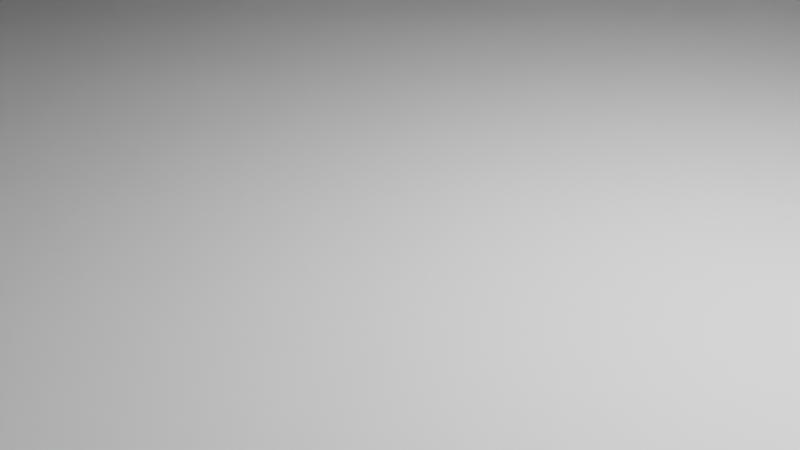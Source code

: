 # Source: not.blend  (saved by Blender 3.4.6; exported with 4.5.12 LTS)
import bpy
from mathutils import Matrix  # noqa: F401  (used for matrix-valued properties, if any)

bpy.ops.wm.read_factory_settings(use_empty=True)
scene = bpy.context.scene
scene.name = 'Scene'

# ---- collections
col_collection = bpy.data.collections.new('Collection'); scene.collection.children.link(col_collection)

# ---- world
world_world = bpy.data.worlds.new('World'); scene.world = world_world
world_world.use_nodes = True; world_world.node_tree.nodes.clear()
_N = world_world.node_tree.nodes; _L = world_world.node_tree.links
n0 = _N.new('ShaderNodeOutputWorld'); n0.name = 'World Output'; n0.location = (300, 300)
n1 = _N.new('ShaderNodeBackground'); n1.name = 'Background'; n1.location = (10, 300)
n1.inputs[0].default_value = (0.05088, 0.05088, 0.05088, 1.0)
_L.new(n1.outputs[0], n0.inputs[0])
n0.is_active_output = True
world_world.color = (0.05088, 0.05088, 0.05088)
world_world.use_sun_shadow = False
world_world.sun_shadow_jitter_overblur = 0.0

# ---- cameras
cam_camera = bpy.data.cameras.new('Camera')
cam_camera.clip_end = 100.0
cam_camera.ortho_scale = 7.314

# ---- lights
light_light = bpy.data.lights.new('Light', 'POINT')
light_light.transmission_factor = 0.0
light_light.energy = 1000.0
light_light.shadow_soft_size = 0.1
light_light.shadow_maximum_resolution = 0.006
light_light.use_absolute_resolution = True

# ---- meshes
me_coupole = bpy.data.meshes.new('coupole')
me_coupole.from_pydata([(25.0, 25.0, 0.0), (-25.0, 25.0, 0.0), (-25.0, 25.0, 8.0), (25.0, 25.0, 8.0), (-25.0, -25.0, 0.0), (-25.0, -25.0, 8.0), (25.0, -25.0, 0.0), (25.0, -25.0, 8.0), (-14.98, -13.9, 8.0), (-14.27, -14.63, 8.0), (-13.52, -15.32, 8.0), (-15.66, -13.14, 8.0), (-12.74, -15.98, 8.0), (-16.29, -12.34, 8.0), (-11.93, -16.6, 8.0), (-16.89, -11.51, 8.0), (-11.09, -17.17, 8.0), (-17.44, -10.66, 8.0), (-10.22, -17.7, 8.0), (-17.95, -9.775, 8.0), (-9.324, -18.19, 8.0), (-18.41, -8.868, 8.0), (-8.406, -18.63, 8.0), (-18.83, -7.939, 8.0), (-7.467, -19.03, 8.0), (-19.21, -6.991, 8.0), (-6.51, -19.37, 8.0), (-19.53, -6.024, 8.0), (-5.536, -19.68, 8.0), (-19.81, -5.043, 8.0), (-4.548, -19.93, 8.0), (-20.03, -4.05, 8.0), (-3.549, -20.13, 8.0), (-20.21, -3.046, 8.0), (-2.541, -20.28, 8.0), (-20.34, -2.035, 8.0), (-1.527, -20.38, 8.0), (-20.41, -1.019, 8.0), (-0.5096, -20.43, 8.0), (-20.44, 5.329e-15, 8.0), (0.5096, -20.43, 8.0), (14.27, -14.63, 8.0), (13.52, -15.32, 8.0), (12.74, -15.98, 8.0), (11.93, -16.6, 8.0), (11.09, -17.17, 8.0), (10.22, -17.7, 8.0), (9.324, -18.19, 8.0), (8.406, -18.63, 8.0), (7.467, -19.03, 8.0), (6.51, -19.37, 8.0), (5.536, -19.68, 8.0), (4.548, -19.93, 8.0), (3.549, -20.13, 8.0), (2.541, -20.28, 8.0), (1.527, -20.38, 8.0), (-20.41, 1.019, 8.0), (-20.34, 2.035, 8.0), (-20.21, 3.046, 8.0), (-20.03, 4.05, 8.0), (-19.81, 5.043, 8.0), (-19.53, 6.024, 8.0), (-19.21, 6.991, 8.0), (-18.83, 7.939, 8.0), (-18.41, 8.868, 8.0), (-17.95, 9.775, 8.0), (-17.44, 10.66, 8.0), (-16.89, 11.51, 8.0), (-16.29, 12.34, 8.0), (-15.66, 13.14, 8.0), (-14.98, 13.9, 8.0), (-14.27, 14.63, 8.0), (14.98, -13.9, 8.0), (-13.52, 15.32, 8.0), (15.66, -13.14, 8.0), (-12.74, 15.98, 8.0), (16.29, -12.34, 8.0), (-11.93, 16.6, 8.0), (16.89, -11.51, 8.0), (-11.09, 17.17, 8.0), (17.44, -10.66, 8.0), (-10.22, 17.7, 8.0), (17.95, -9.775, 8.0), (-9.324, 18.19, 8.0), (18.41, -8.868, 8.0), (-8.406, 18.63, 8.0), (18.83, -7.939, 8.0), (-7.467, 19.03, 8.0), (19.21, -6.991, 8.0), (-6.51, 19.37, 8.0), (19.53, -6.024, 8.0), (-5.536, 19.68, 8.0), (19.81, -5.043, 8.0), (-4.548, 19.93, 8.0), (20.03, -4.05, 8.0), (-3.549, 20.13, 8.0), (20.21, -3.046, 8.0), (20.34, -2.035, 8.0), (20.41, -1.019, 8.0), (20.44, -6.478e-14, 8.0), (3.549, 20.13, 8.0), (4.548, 19.93, 8.0), (5.536, 19.68, 8.0), (6.51, 19.37, 8.0), (7.467, 19.03, 8.0), (8.406, 18.63, 8.0), (9.324, 18.19, 8.0), (10.22, 17.7, 8.0), (11.09, 17.17, 8.0), (11.93, 16.6, 8.0), (12.74, 15.98, 8.0), (13.52, 15.32, 8.0), (14.27, 14.63, 8.0), (14.98, 13.9, 8.0), (15.66, 13.14, 8.0), (16.29, 12.34, 8.0), (16.89, 11.51, 8.0), (17.44, 10.66, 8.0), (17.95, 9.775, 8.0), (18.41, 8.868, 8.0), (18.83, 7.939, 8.0), (19.21, 6.991, 8.0), (19.53, 6.024, 8.0), (19.81, 5.043, 8.0), (20.03, 4.05, 8.0), (20.21, 3.046, 8.0), (20.34, 2.035, 8.0), (20.41, 1.019, 8.0), (-0.5096, 20.43, 8.0), (-1.527, 20.38, 8.0), (-2.541, 20.28, 8.0), (0.5096, 20.43, 8.0), (1.527, 20.38, 8.0), (2.541, 20.28, 8.0), (-13.65, 0.3604, 7.167), (-13.65, 5.144e-15, 7.167), (-6.835, 5.033e-15, 6.667), (-13.61, 1.08, 7.167), (-13.53, 1.797, 7.167), (-13.42, 2.509, 7.167), (-13.27, 3.214, 7.167), (-13.08, 3.909, 7.167), (-12.86, 4.594, 7.167), (-12.6, 5.266, 7.167), (-12.3, 5.924, 7.167), (-11.97, 6.565, 7.167), (-11.61, 7.187, 7.167), (-11.21, 7.79, 7.167), (-10.79, 8.371, 7.167), (-10.33, 8.928, 7.167), (-1.286e-14, 4.996e-15, 6.5), (-6.825, 0.3607, 6.667), (-9.843, 9.461, 7.167), (-6.797, 0.7204, 6.667), (-9.33, 9.967, 7.167), (-6.749, 1.078, 6.667), (-8.791, 10.45, 7.167), (-6.683, 1.433, 6.667), (-8.228, 10.9, 7.167), (-6.598, 1.783, 6.667), (-7.641, 11.31, 7.167), (-6.495, 2.129, 6.667), (-7.034, 11.7, 7.167), (-6.373, 2.469, 6.667), (-6.406, 12.06, 7.167), (-6.234, 2.802, 6.667), (-5.761, 12.38, 7.167), (-6.077, 3.127, 6.667), (-5.1, 12.66, 7.167), (-5.904, 3.443, 6.667), (-4.424, 12.92, 7.167), (-5.714, 3.75, 6.667), (-3.736, 13.13, 7.167), (-5.508, 4.046, 6.667), (-3.038, 13.31, 7.167), (-5.287, 4.332, 6.667), (-2.331, 13.45, 7.167), (-5.051, 4.605, 6.667), (-1.618, 13.56, 7.167), (-4.801, 4.865, 6.667), (-0.9004, 13.62, 7.167), (-4.537, 5.111, 6.667), (-0.1802, 13.65, 7.167), (-4.261, 5.344, 6.667), (0.5405, 13.64, 7.167), (-3.973, 5.561, 6.667), (1.26, 13.59, 7.167), (-3.674, 5.763, 6.667), (1.975, 13.51, 7.167), (-3.365, 5.949, 6.667), (2.686, 13.39, 7.167), (-3.046, 6.118, 6.667), (3.388, 13.23, 7.167), (-2.719, 6.27, 6.667), (4.082, 13.03, 7.167), (-2.385, 6.405, 6.667), (4.764, 12.8, 7.167), (-2.043, 6.522, 6.667), (5.432, 12.53, 7.167), (-1.696, 6.621, 6.667), (6.086, 12.22, 7.167), (-1.344, 6.701, 6.667), (6.722, 11.88, 7.167), (-0.9889, 6.763, 6.667), (7.34, 11.51, 7.167), (-0.6306, 6.806, 6.667), (7.937, 11.11, 7.167), (-0.2706, 6.829, 6.667), (8.513, 10.67, 7.167), (0.09022, 6.834, 6.667), (9.064, 10.21, 7.167), (0.4508, 6.82, 6.667), (9.59, 9.718, 7.167), (0.8101, 6.787, 6.667), (10.09, 9.198, 7.167), (1.167, 6.734, 6.667), (10.56, 8.653, 7.167), (1.521, 6.663, 6.667), (11.0, 8.083, 7.167), (1.87, 6.574, 6.667), (11.41, 7.491, 7.167), (2.215, 6.466, 6.667), (11.79, 6.879, 7.167), (2.553, 6.34, 6.667), (12.14, 6.247, 7.167), (2.884, 6.196, 6.667), (12.45, 5.597, 7.167), (3.207, 6.036, 6.667), (12.73, 4.932, 7.167), (3.521, 5.858, 6.667), (12.97, 4.253, 7.167), (3.825, 5.664, 6.667), (13.18, 3.563, 7.167), (4.119, 5.454, 6.667), (13.35, 2.862, 7.167), (4.401, 5.229, 6.667), (13.48, 2.154, 7.167), (4.671, 4.99, 6.667), (13.58, 1.439, 7.167), (4.928, 4.736, 6.667), (13.63, 0.7205, 7.167), (5.171, 4.47, 6.667), (13.65, -4.775e-14, 7.167), (5.399, 4.19, 6.667), (13.63, -0.7205, 7.167), (5.613, 3.9, 6.667), (13.58, -1.439, 7.167), (5.811, 3.598, 6.667), (13.48, -2.154, 7.167), (5.993, 3.286, 6.667), (13.35, -2.862, 7.167), (6.158, 2.965, 6.667), (13.18, -3.563, 7.167), (6.306, 2.636, 6.667), (12.97, -4.253, 7.167), (6.436, 2.3, 6.667), (12.73, -4.932, 7.167), (6.549, 1.957, 6.667), (12.45, -5.597, 7.167), (6.643, 1.609, 6.667), (12.14, -6.247, 7.167), (6.718, 1.256, 6.667), (11.79, -6.879, 7.167), (6.775, 0.8996, 6.667), (11.41, -7.491, 7.167), (6.813, 0.5407, 6.667), (11.0, -8.083, 7.167), (6.832, 0.1804, 6.667), (10.56, -8.653, 7.167), (6.832, -0.1804, 6.667), (10.09, -9.198, 7.167), (6.813, -0.5407, 6.667), (9.59, -9.718, 7.167), (6.775, -0.8996, 6.667), (9.064, -10.21, 7.167), (6.718, -1.256, 6.667), (8.513, -10.67, 7.167), (6.643, -1.609, 6.667), (7.937, -11.11, 7.167), (6.549, -1.957, 6.667), (7.34, -11.51, 7.167), (6.436, -2.3, 6.667), (6.722, -11.88, 7.167), (6.306, -2.636, 6.667), (6.086, -12.22, 7.167), (6.158, -2.965, 6.667), (5.432, -12.53, 7.167), (5.993, -3.286, 6.667), (4.764, -12.8, 7.167), (5.811, -3.598, 6.667), (4.082, -13.03, 7.167), (5.613, -3.9, 6.667), (3.388, -13.23, 7.167), (5.399, -4.19, 6.667), (2.686, -13.39, 7.167), (5.171, -4.47, 6.667), (1.975, -13.51, 7.167), (4.928, -4.736, 6.667), (1.26, -13.59, 7.167), (4.671, -4.99, 6.667), (0.5405, -13.64, 7.167), (4.401, -5.229, 6.667), (-0.1802, -13.65, 7.167), (4.119, -5.454, 6.667), (-0.9004, -13.62, 7.167), (3.825, -5.664, 6.667), (-1.618, -13.56, 7.167), (3.521, -5.858, 6.667), (-2.331, -13.45, 7.167), (3.207, -6.036, 6.667), (-3.038, -13.31, 7.167), (2.884, -6.196, 6.667), (-3.736, -13.13, 7.167), (2.553, -6.34, 6.667), (-4.424, -12.92, 7.167), (2.215, -6.466, 6.667), (-5.1, -12.66, 7.167), (1.87, -6.574, 6.667), (-5.761, -12.38, 7.167), (1.521, -6.663, 6.667), (-6.406, -12.06, 7.167), (1.167, -6.734, 6.667), (-7.034, -11.7, 7.167), (0.8101, -6.787, 6.667), (-7.641, -11.31, 7.167), (0.4508, -6.82, 6.667), (-8.228, -10.9, 7.167), (0.09022, -6.834, 6.667), (-8.791, -10.45, 7.167), (-0.2706, -6.829, 6.667), (-9.33, -9.967, 7.167), (-0.6306, -6.806, 6.667), (-9.843, -9.461, 7.167), (-0.9889, -6.763, 6.667), (-10.33, -8.928, 7.167), (-1.344, -6.701, 6.667), (-10.79, -8.371, 7.167), (-1.696, -6.621, 6.667), (-11.21, -7.79, 7.167), (-2.043, -6.522, 6.667), (-11.61, -7.187, 7.167), (-2.385, -6.405, 6.667), (-11.97, -6.565, 7.167), (-2.719, -6.27, 6.667), (-12.3, -5.924, 7.167), (-3.046, -6.118, 6.667), (-12.6, -5.266, 7.167), (-3.365, -5.949, 6.667), (-12.86, -4.594, 7.167), (-3.674, -5.763, 6.667), (-13.08, -3.909, 7.167), (-3.973, -5.561, 6.667), (-13.27, -3.214, 7.167), (-4.261, -5.344, 6.667), (-13.42, -2.509, 7.167), (-4.537, -5.111, 6.667), (-13.53, -1.797, 7.167), (-4.801, -4.865, 6.667), (-13.61, -1.08, 7.167), (-5.051, -4.605, 6.667), (-13.65, -0.3604, 7.167), (-5.287, -4.332, 6.667), (-5.508, -4.046, 6.667), (-5.714, -3.75, 6.667), (-5.904, -3.443, 6.667), (-6.077, -3.127, 6.667), (-6.234, -2.802, 6.667), (-6.373, -2.469, 6.667), (-6.495, -2.129, 6.667), (-6.598, -1.783, 6.667), (-6.683, -1.433, 6.667), (-6.749, -1.078, 6.667), (-6.797, -0.7204, 6.667), (-6.825, -0.3607, 6.667)], [], [(0, 1, 2), (0, 2, 3), (1, 4, 5), (1, 5, 2), (6, 0, 3), (6, 3, 7), (1, 0, 4), (4, 0, 6), (8, 5, 9), (10, 9, 5), (11, 5, 8), (12, 10, 5), (13, 5, 11), (14, 12, 5), (15, 5, 13), (16, 14, 5), (17, 5, 15), (18, 16, 5), (19, 5, 17), (20, 18, 5), (21, 5, 19), (22, 20, 5), (23, 5, 21), (24, 22, 5), (25, 5, 23), (26, 24, 5), (27, 5, 25), (28, 26, 5), (29, 5, 27), (30, 28, 5), (31, 5, 29), (32, 30, 5), (33, 5, 31), (34, 32, 5), (35, 5, 33), (36, 34, 5), (37, 5, 35), (38, 36, 5), (39, 5, 37), (40, 38, 5), (7, 41, 42), (7, 42, 43), (7, 43, 44), (7, 44, 45), (7, 45, 46), (7, 46, 47), (7, 47, 48), (7, 48, 49), (7, 40, 5), (7, 49, 50), (7, 50, 51), (7, 51, 52), (7, 52, 53), (7, 53, 54), (7, 54, 55), (7, 55, 40), (2, 39, 56), (2, 56, 57), (2, 57, 58), (2, 58, 59), (2, 59, 60), (2, 60, 61), (2, 61, 62), (2, 62, 63), (2, 63, 64), (2, 64, 65), (2, 65, 66), (2, 66, 67), (2, 67, 68), (2, 68, 69), (2, 69, 70), (2, 5, 39), (71, 2, 70), (72, 41, 7), (73, 2, 71), (74, 72, 7), (75, 2, 73), (76, 74, 7), (77, 2, 75), (78, 76, 7), (79, 2, 77), (80, 78, 7), (81, 2, 79), (82, 80, 7), (83, 2, 81), (84, 82, 7), (85, 2, 83), (86, 84, 7), (87, 2, 85), (88, 86, 7), (89, 2, 87), (90, 88, 7), (91, 2, 89), (92, 90, 7), (93, 2, 91), (94, 92, 7), (95, 2, 93), (96, 94, 7), (97, 96, 7), (98, 97, 7), (99, 98, 7), (3, 99, 7), (3, 100, 101), (3, 101, 102), (3, 102, 103), (3, 103, 104), (3, 104, 105), (3, 105, 106), (3, 106, 107), (3, 107, 108), (3, 108, 109), (3, 109, 110), (3, 110, 111), (3, 111, 112), (3, 112, 113), (3, 113, 114), (3, 114, 115), (3, 115, 116), (3, 116, 117), (3, 117, 118), (3, 118, 119), (3, 119, 120), (3, 120, 121), (3, 121, 122), (3, 122, 123), (3, 123, 124), (3, 124, 125), (3, 125, 126), (3, 126, 127), (3, 127, 99), (3, 2, 128), (128, 2, 129), (129, 2, 130), (130, 2, 95), (3, 128, 131), (3, 131, 132), (3, 132, 133), (3, 133, 100), (4, 6, 7), (4, 7, 5), (39, 134, 56), (135, 134, 39), (136, 134, 135), (56, 137, 57), (134, 137, 56), (57, 138, 58), (137, 138, 57), (58, 139, 59), (138, 139, 58), (59, 140, 60), (139, 140, 59), (60, 141, 61), (140, 141, 60), (61, 142, 62), (141, 142, 61), (62, 143, 63), (142, 143, 62), (63, 144, 64), (64, 144, 65), (143, 144, 63), (65, 145, 66), (144, 145, 65), (66, 146, 67), (145, 146, 66), (67, 147, 68), (146, 147, 67), (68, 148, 69), (147, 148, 68), (69, 149, 70), (148, 149, 69), (150, 151, 136), (134, 151, 137), (136, 151, 134), (70, 152, 71), (149, 152, 70), (151, 153, 137), (150, 153, 151), (137, 153, 138), (71, 154, 73), (152, 154, 71), (153, 155, 138), (138, 155, 139), (150, 155, 153), (73, 156, 75), (154, 156, 73), (139, 157, 140), (150, 157, 155), (155, 157, 139), (75, 158, 77), (156, 158, 75), (140, 159, 141), (157, 159, 140), (150, 159, 157), (158, 160, 77), (77, 160, 79), (150, 161, 159), (141, 161, 142), (159, 161, 141), (79, 162, 81), (160, 162, 79), (142, 163, 143), (150, 163, 161), (161, 163, 142), (81, 164, 83), (162, 164, 81), (163, 165, 143), (150, 165, 163), (143, 165, 144), (164, 166, 83), (83, 166, 85), (150, 167, 165), (165, 167, 144), (144, 167, 145), (85, 168, 87), (166, 168, 85), (150, 169, 167), (145, 169, 146), (167, 169, 145), (87, 170, 89), (168, 170, 87), (169, 171, 146), (146, 171, 147), (150, 171, 169), (89, 172, 91), (170, 172, 89), (147, 173, 148), (171, 173, 147), (150, 173, 171), (91, 174, 93), (93, 174, 95), (172, 174, 91), (148, 175, 149), (150, 175, 173), (173, 175, 148), (174, 176, 95), (95, 176, 130), (149, 177, 152), (150, 177, 175), (175, 177, 149), (176, 178, 130), (130, 178, 129), (150, 179, 177), (152, 179, 154), (177, 179, 152), (129, 180, 128), (178, 180, 129), (179, 181, 154), (154, 181, 156), (150, 181, 179), (180, 182, 128), (128, 182, 131), (156, 183, 158), (150, 183, 181), (181, 183, 156), (182, 184, 131), (131, 184, 132), (183, 185, 158), (158, 185, 160), (150, 185, 183), (132, 186, 133), (184, 186, 132), (150, 187, 185), (160, 187, 162), (185, 187, 160), (186, 188, 133), (133, 188, 100), (150, 189, 187), (187, 189, 162), (162, 189, 164), (188, 190, 100), (100, 190, 101), (150, 191, 189), (164, 191, 166), (189, 191, 164), (190, 192, 101), (101, 192, 102), (166, 193, 168), (191, 193, 166), (150, 193, 191), (102, 194, 103), (192, 194, 102), (150, 195, 193), (193, 195, 168), (168, 195, 170), (194, 196, 103), (103, 196, 104), (195, 197, 170), (150, 197, 195), (170, 197, 172), (196, 198, 104), (104, 198, 105), (172, 199, 174), (197, 199, 172), (150, 199, 197), (105, 200, 106), (198, 200, 105), (199, 201, 174), (174, 201, 176), (150, 201, 199), (106, 202, 107), (200, 202, 106), (150, 203, 201), (176, 203, 178), (201, 203, 176), (107, 204, 108), (202, 204, 107), (203, 205, 178), (150, 205, 203), (178, 205, 180), (108, 206, 109), (204, 206, 108), (150, 207, 205), (180, 207, 182), (205, 207, 180), (109, 208, 110), (110, 208, 111), (206, 208, 109), (207, 209, 182), (150, 209, 207), (182, 209, 184), (111, 210, 112), (208, 210, 111), (150, 211, 209), (184, 211, 186), (209, 211, 184), (112, 212, 113), (210, 212, 112), (186, 213, 188), (150, 213, 211), (211, 213, 186), (113, 214, 114), (212, 214, 113), (188, 215, 190), (150, 215, 213), (213, 215, 188), (114, 216, 115), (214, 216, 114), (190, 217, 192), (215, 217, 190), (150, 217, 215), (115, 218, 116), (216, 218, 115), (217, 219, 192), (192, 219, 194), (150, 219, 217), (116, 220, 117), (218, 220, 116), (194, 221, 196), (219, 221, 194), (150, 221, 219), (220, 222, 117), (117, 222, 118), (196, 223, 198), (221, 223, 196), (150, 223, 221), (222, 224, 118), (118, 224, 119), (150, 225, 223), (198, 225, 200), (223, 225, 198), (119, 226, 120), (224, 226, 119), (225, 227, 200), (150, 227, 225), (200, 227, 202), (120, 228, 121), (226, 228, 120), (150, 229, 227), (227, 229, 202), (202, 229, 204), (121, 230, 122), (228, 230, 121), (204, 231, 206), (150, 231, 229), (229, 231, 204), (122, 232, 123), (230, 232, 122), (206, 233, 208), (150, 233, 231), (231, 233, 206), (123, 234, 124), (232, 234, 123), (233, 235, 208), (208, 235, 210), (150, 235, 233), (234, 236, 124), (124, 236, 125), (150, 237, 235), (235, 237, 210), (210, 237, 212), (236, 238, 125), (125, 238, 126), (237, 239, 212), (212, 239, 214), (150, 239, 237), (238, 240, 126), (126, 240, 127), (150, 241, 239), (239, 241, 214), (214, 241, 216), (240, 242, 127), (127, 242, 99), (99, 242, 98), (150, 243, 241), (216, 243, 218), (241, 243, 216), (98, 244, 97), (242, 244, 98), (150, 245, 243), (243, 245, 218), (218, 245, 220), (97, 246, 96), (244, 246, 97), (220, 247, 222), (245, 247, 220), (150, 247, 245), (96, 248, 94), (246, 248, 96), (222, 249, 224), (150, 249, 247), (247, 249, 222), (94, 250, 92), (248, 250, 94), (150, 251, 249), (224, 251, 226), (249, 251, 224), (92, 252, 90), (250, 252, 92), (226, 253, 228), (150, 253, 251), (251, 253, 226), (90, 254, 88), (252, 254, 90), (150, 255, 253), (253, 255, 228), (228, 255, 230), (88, 256, 86), (254, 256, 88), (255, 257, 230), (150, 257, 255), (230, 257, 232), (256, 258, 86), (86, 258, 84), (257, 259, 232), (150, 259, 257), (232, 259, 234), (258, 260, 84), (84, 260, 82), (259, 261, 234), (234, 261, 236), (150, 261, 259), (260, 262, 82), (82, 262, 80), (236, 263, 238), (261, 263, 236), (150, 263, 261), (262, 264, 80), (80, 264, 78), (150, 265, 263), (263, 265, 238), (238, 265, 240), (264, 266, 78), (78, 266, 76), (265, 267, 240), (240, 267, 242), (150, 267, 265), (266, 268, 76), (76, 268, 74), (242, 269, 244), (150, 269, 267), (267, 269, 242), (74, 270, 72), (268, 270, 74), (269, 271, 244), (150, 271, 269), (244, 271, 246), (270, 272, 72), (72, 272, 41), (246, 273, 248), (271, 273, 246), (150, 273, 271), (41, 274, 42), (272, 274, 41), (273, 275, 248), (150, 275, 273), (248, 275, 250), (274, 276, 42), (42, 276, 43), (43, 276, 44), (150, 277, 275), (275, 277, 250), (250, 277, 252), (276, 278, 44), (44, 278, 45), (252, 279, 254), (277, 279, 252), (150, 279, 277), (278, 280, 45), (45, 280, 46), (279, 281, 254), (254, 281, 256), (150, 281, 279), (280, 282, 46), (46, 282, 47), (281, 283, 256), (256, 283, 258), (150, 283, 281), (47, 284, 48), (282, 284, 47), (258, 285, 260), (283, 285, 258), (150, 285, 283), (48, 286, 49), (284, 286, 48), (150, 287, 285), (260, 287, 262), (285, 287, 260), (286, 288, 49), (49, 288, 50), (262, 289, 264), (287, 289, 262), (150, 289, 287), (288, 290, 50), (50, 290, 51), (150, 291, 289), (289, 291, 264), (264, 291, 266), (290, 292, 51), (51, 292, 52), (291, 293, 266), (150, 293, 291), (266, 293, 268), (52, 294, 53), (292, 294, 52), (150, 295, 293), (268, 295, 270), (293, 295, 268), (294, 296, 53), (53, 296, 54), (150, 297, 295), (295, 297, 270), (270, 297, 272), (296, 298, 54), (54, 298, 55), (150, 299, 297), (272, 299, 274), (297, 299, 272), (298, 300, 55), (55, 300, 40), (150, 301, 299), (274, 301, 276), (299, 301, 274), (300, 302, 40), (40, 302, 38), (150, 303, 301), (276, 303, 278), (301, 303, 276), (302, 304, 38), (38, 304, 36), (150, 305, 303), (303, 305, 278), (278, 305, 280), (304, 306, 36), (36, 306, 34), (150, 307, 305), (305, 307, 280), (280, 307, 282), (306, 308, 34), (34, 308, 32), (150, 309, 307), (307, 309, 282), (282, 309, 284), (308, 310, 32), (32, 310, 30), (30, 310, 28), (284, 311, 286), (309, 311, 284), (150, 311, 309), (28, 312, 26), (310, 312, 28), (311, 313, 286), (150, 313, 311), (286, 313, 288), (26, 314, 24), (312, 314, 26), (288, 315, 290), (313, 315, 288), (150, 315, 313), (24, 316, 22), (314, 316, 24), (290, 317, 292), (150, 317, 315), (315, 317, 290), (22, 318, 20), (316, 318, 22), (292, 319, 294), (150, 319, 317), (317, 319, 292), (20, 320, 18), (318, 320, 20), (294, 321, 296), (150, 321, 319), (319, 321, 294), (18, 322, 16), (320, 322, 18), (150, 323, 321), (321, 323, 296), (296, 323, 298), (16, 324, 14), (322, 324, 16), (298, 325, 300), (323, 325, 298), (150, 325, 323), (14, 326, 12), (324, 326, 14), (150, 327, 325), (300, 327, 302), (325, 327, 300), (12, 328, 10), (326, 328, 12), (150, 329, 327), (327, 329, 302), (302, 329, 304), (10, 330, 9), (328, 330, 10), (150, 331, 329), (304, 331, 306), (329, 331, 304), (9, 332, 8), (330, 332, 9), (150, 333, 331), (331, 333, 306), (306, 333, 308), (8, 334, 11), (332, 334, 8), (150, 335, 333), (333, 335, 308), (308, 335, 310), (11, 336, 13), (334, 336, 11), (150, 337, 335), (335, 337, 310), (310, 337, 312), (13, 338, 15), (336, 338, 13), (150, 339, 337), (337, 339, 312), (312, 339, 314), (338, 340, 15), (15, 340, 17), (150, 341, 339), (339, 341, 314), (314, 341, 316), (340, 342, 17), (17, 342, 19), (316, 343, 318), (150, 343, 341), (341, 343, 316), (19, 344, 21), (21, 344, 23), (342, 344, 19), (318, 345, 320), (150, 345, 343), (343, 345, 318), (23, 346, 25), (344, 346, 23), (320, 347, 322), (150, 347, 345), (345, 347, 320), (25, 348, 27), (346, 348, 25), (150, 349, 347), (347, 349, 322), (322, 349, 324), (27, 350, 29), (348, 350, 27), (324, 351, 326), (150, 351, 349), (349, 351, 324), (29, 352, 31), (350, 352, 29), (326, 353, 328), (150, 353, 351), (351, 353, 326), (352, 354, 31), (31, 354, 33), (328, 355, 330), (353, 355, 328), (150, 355, 353), (354, 356, 33), (33, 356, 35), (150, 357, 355), (330, 357, 332), (355, 357, 330), (356, 358, 35), (35, 358, 37), (150, 359, 357), (332, 359, 334), (357, 359, 332), (358, 360, 37), (37, 360, 39), (39, 360, 135), (135, 360, 136), (150, 361, 359), (334, 361, 336), (359, 361, 334), (150, 362, 361), (361, 362, 336), (336, 362, 338), (362, 363, 338), (150, 363, 362), (338, 363, 340), (363, 364, 340), (340, 364, 342), (150, 364, 363), (150, 365, 364), (364, 365, 342), (342, 365, 344), (150, 366, 365), (365, 366, 344), (344, 366, 346), (150, 367, 366), (366, 367, 346), (346, 367, 348), (150, 368, 367), (367, 368, 348), (348, 368, 350), (350, 369, 352), (368, 369, 350), (150, 369, 368), (369, 370, 352), (352, 370, 354), (150, 370, 369), (354, 371, 356), (370, 371, 354), (150, 371, 370), (356, 372, 358), (371, 372, 356), (150, 372, 371), (360, 373, 136), (136, 373, 150), (372, 373, 358), (358, 373, 360), (150, 373, 372)])
me_coupole.update()

# ---- objects
ob_light = bpy.data.objects.new('Light', light_light)
ob_camera = bpy.data.objects.new('Camera', cam_camera)
ob_coupole = bpy.data.objects.new('coupole', me_coupole)

# ---- transforms, parenting, visibility, modifiers, constraints
ob_light.location = (4.076, 1.005, 5.904)
ob_light.rotation_euler = (0.6503, 0.05522, 1.866)
ob_light.lock_rotations_4d = False
ob_light.empty_display_type = 'ARROWS'
ob_light.color = (0.0, 0.0, 0.0, 0.0)
ob_light.lineart.crease_threshold = 0.0
ob_camera.location = (7.359, -6.926, 4.958)
ob_camera.rotation_euler = (1.109, 0.0, 0.8149)
ob_camera.lock_rotations_4d = False
ob_camera.empty_display_type = 'ARROWS'
ob_camera.color = (0.0, 0.0, 0.0, 0.0)
ob_camera.display_type = 'WIRE'
ob_camera.lineart.crease_threshold = 0.0
ob_coupole.location = (0.0, 0.0, 0.0)

# ---- collection membership
col_collection.objects.link(ob_light)
col_collection.objects.link(ob_camera)
col_collection.objects.link(ob_coupole)

# ---- scene / render settings (as saved in the file)
scene.camera = ob_camera
scene.frame_start = 1; scene.frame_end = 250; scene.frame_set(1)
scene.render.engine = 'BLENDER_EEVEE_NEXT'
scene.cycles.sampling_pattern = 'TABULATED_SOBOL'
scene.cycles.use_light_tree = False
scene.view_settings.view_transform = 'Filmic'
bpy.context.view_layer.update()

